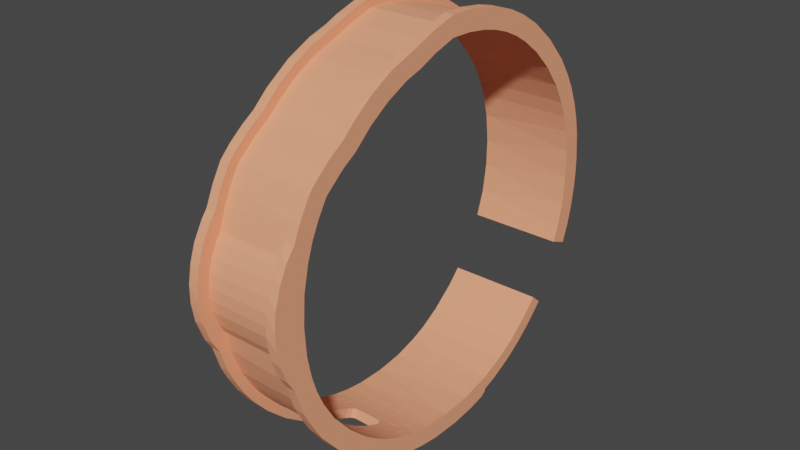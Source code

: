 # Source: testspherecourse.blend  (saved by Blender 2.80.75; exported with 4.5.12 LTS)
import bpy
from mathutils import Matrix  # noqa: F401  (used for matrix-valued properties, if any)

bpy.ops.wm.read_factory_settings(use_empty=True)
scene = bpy.context.scene
scene.name = 'Scene'

# ---- collections
col_collection = bpy.data.collections.new('Collection'); scene.collection.children.link(col_collection)

# ---- materials (node trees are filled in below, after node groups)
mat_golfborder__instance = bpy.data.materials.new('golfBorder (Instance)')
mat_golfborder__instance.use_transparent_shadow = False
mat_golfborder__instance.diffuse_color = (1.0, 0.3725, 0.2039, 1.0)
mat_golfborder__instance.roughness = 1.0
mat_golfborder__instance.specular_intensity = 0.33
mat_golfgreen__instance = bpy.data.materials.new('golfGreen (Instance)')
mat_golfgreen__instance.use_transparent_shadow = False
mat_golfgreen__instance.diffuse_color = (0.1922, 0.949, 0.6863, 1.0)
mat_golfgreen__instance.roughness = 1.0
mat_golfgreen__instance.specular_intensity = 0.33
mat_golfborder__instance___instance = bpy.data.materials.new('golfBorder (Instance) (Instance)')
mat_golfborder__instance___instance.use_transparent_shadow = False
mat_golfborder__instance___instance.diffuse_color = (1.0, 0.3725, 0.2039, 1.0)
mat_golfborder__instance___instance.roughness = 1.0
mat_golfborder__instance___instance.specular_intensity = 0.33
mat_golfgreen__instance___instance = bpy.data.materials.new('golfGreen (Instance) (Instance)')
mat_golfgreen__instance___instance.use_transparent_shadow = False
mat_golfgreen__instance___instance.diffuse_color = (0.1922, 0.949, 0.6863, 1.0)
mat_golfgreen__instance___instance.roughness = 1.0
mat_golfgreen__instance___instance.specular_intensity = 0.33
mat_black__instance = bpy.data.materials.new('black (Instance)')
mat_black__instance.use_transparent_shadow = False
mat_black__instance.diffuse_color = (0.2667, 0.2667, 0.2667, 1.0)
mat_black__instance.roughness = 1.0
mat_black__instance.specular_intensity = 0.33
mat_golfborder__instance___instance___instance = bpy.data.materials.new('golfBorder (Instance) (Instance) (Instance)')
mat_golfborder__instance___instance___instance.use_transparent_shadow = False
mat_golfborder__instance___instance___instance.diffuse_color = (1.0, 0.3725, 0.2039, 1.0)
mat_golfborder__instance___instance___instance.roughness = 1.0
mat_golfborder__instance___instance___instance.specular_intensity = 0.33
mat_golfgreen__instance___instance___instance = bpy.data.materials.new('golfGreen (Instance) (Instance) (Instance)')
mat_golfgreen__instance___instance___instance.use_transparent_shadow = False
mat_golfgreen__instance___instance___instance.diffuse_color = (0.1922, 0.949, 0.6863, 1.0)
mat_golfgreen__instance___instance___instance.roughness = 1.0
mat_golfgreen__instance___instance___instance.specular_intensity = 0.33
mat_black__instance___instance = bpy.data.materials.new('black (Instance) (Instance)')
mat_black__instance___instance.use_transparent_shadow = False
mat_black__instance___instance.diffuse_color = (0.2667, 0.2667, 0.2667, 1.0)
mat_black__instance___instance.roughness = 1.0
mat_black__instance___instance.specular_intensity = 0.33

# ---- node groups
ng_auto_smooth = bpy.data.node_groups.new('Auto Smooth', 'GeometryNodeTree')
_s = ng_auto_smooth.interface.new_socket(name='Geometry', in_out='OUTPUT', socket_type='NodeSocketGeometry')
_s = ng_auto_smooth.interface.new_socket(name='Geometry', in_out='INPUT', socket_type='NodeSocketGeometry')
_s = ng_auto_smooth.interface.new_socket(name='Angle', in_out='INPUT', socket_type='NodeSocketFloat')
_s.subtype = 'ANGLE'
_s.min_value = 0.0
_s.max_value = 3.142
ng_auto_smooth.is_modifier = True
_N = ng_auto_smooth.nodes; _L = ng_auto_smooth.links
n0 = _N.new('NodeGroupOutput'); n0.name = 'Group Output'; n0.location = (480, -100)
n1 = _N.new('NodeGroupInput'); n1.name = 'Group Input'; n1.location = (-420, -300)
n2 = _N.new('NodeGroupInput'); n2.name = 'Group Input.001'; n2.location = (-60, -100)
n3 = _N.new('GeometryNodeSetShadeSmooth'); n3.name = 'Set Shade Smooth'; n3.location = (120, -100)
n3.domain = 'EDGE'
n4 = _N.new('GeometryNodeSetShadeSmooth'); n4.name = 'Set Shade Smooth.001'; n4.location = (300, -100)
n5 = _N.new('GeometryNodeInputMeshEdgeAngle'); n5.name = 'Edge Angle'; n5.location = (-420, -220)
n6 = _N.new('GeometryNodeInputEdgeSmooth'); n6.name = 'Is Edge Smooth'; n6.location = (-60, -160)
n7 = _N.new('GeometryNodeInputShadeSmooth'); n7.name = 'Is Face Smooth'; n7.location = (-240, -340)
n8 = _N.new('FunctionNodeBooleanMath'); n8.name = 'Boolean Math'; n8.location = (-60, -220)
n9 = _N.new('FunctionNodeCompare'); n9.name = 'Compare'; n9.location = (-240, -180)
n9.operation = 'LESS_EQUAL'
_L.new(n5.outputs[0], n9.inputs[0])
_L.new(n4.outputs[0], n0.inputs[0])
_L.new(n1.outputs[1], n9.inputs[1])
_L.new(n9.outputs[0], n8.inputs[0])
_L.new(n7.outputs[0], n8.inputs[1])
_L.new(n2.outputs[0], n3.inputs[0])
_L.new(n6.outputs[0], n3.inputs[1])
_L.new(n3.outputs[0], n4.inputs[0])
_L.new(n8.outputs[0], n3.inputs[2])
n0.is_active_output = True

# ---- material node trees
mat_golfborder__instance.use_nodes = True; mat_golfborder__instance.node_tree.nodes.clear()
_N = mat_golfborder__instance.node_tree.nodes; _L = mat_golfborder__instance.node_tree.links
n0 = _N.new('ShaderNodeOutputMaterial'); n0.name = 'Material Output'; n0.location = (300, 300)
n1 = _N.new('ShaderNodeBsdfPrincipled'); n1.name = 'Principled BSDF'; n1.location = (10, 300)
n1.distribution = 'GGX'
n1.subsurface_method = 'BURLEY'
n1.inputs[0].default_value = (1.0, 0.3725, 0.2039, 1.0)
n1.inputs[2].default_value = 1.0
n1.inputs[3].default_value = 1.45
n1.inputs[13].default_value = 0.33
n1.inputs[27].default_value = (0.0, 0.0, 0.0, 1.0)
n1.inputs[28].default_value = 1.0
_L.new(n1.outputs[0], n0.inputs[0])
n0.is_active_output = True
mat_golfgreen__instance.use_nodes = True; mat_golfgreen__instance.node_tree.nodes.clear()
_N = mat_golfgreen__instance.node_tree.nodes; _L = mat_golfgreen__instance.node_tree.links
n0 = _N.new('ShaderNodeOutputMaterial'); n0.name = 'Material Output'; n0.location = (300, 300)
n1 = _N.new('ShaderNodeBsdfPrincipled'); n1.name = 'Principled BSDF'; n1.location = (10, 300)
n1.distribution = 'GGX'
n1.subsurface_method = 'BURLEY'
n1.inputs[0].default_value = (0.1922, 0.949, 0.6863, 1.0)
n1.inputs[2].default_value = 1.0
n1.inputs[3].default_value = 1.45
n1.inputs[13].default_value = 0.33
n1.inputs[27].default_value = (0.0, 0.0, 0.0, 1.0)
n1.inputs[28].default_value = 1.0
_L.new(n1.outputs[0], n0.inputs[0])
n0.is_active_output = True
mat_golfborder__instance___instance.use_nodes = True; mat_golfborder__instance___instance.node_tree.nodes.clear()
_N = mat_golfborder__instance___instance.node_tree.nodes; _L = mat_golfborder__instance___instance.node_tree.links
n0 = _N.new('ShaderNodeOutputMaterial'); n0.name = 'Material Output'; n0.location = (300, 300)
n1 = _N.new('ShaderNodeBsdfPrincipled'); n1.name = 'Principled BSDF'; n1.location = (10, 300)
n1.distribution = 'GGX'
n1.subsurface_method = 'BURLEY'
n1.inputs[0].default_value = (1.0, 0.3725, 0.2039, 1.0)
n1.inputs[2].default_value = 1.0
n1.inputs[3].default_value = 1.45
n1.inputs[13].default_value = 0.33
n1.inputs[27].default_value = (0.0, 0.0, 0.0, 1.0)
n1.inputs[28].default_value = 1.0
_L.new(n1.outputs[0], n0.inputs[0])
n0.is_active_output = True
mat_golfgreen__instance___instance.use_nodes = True; mat_golfgreen__instance___instance.node_tree.nodes.clear()
_N = mat_golfgreen__instance___instance.node_tree.nodes; _L = mat_golfgreen__instance___instance.node_tree.links
n0 = _N.new('ShaderNodeOutputMaterial'); n0.name = 'Material Output'; n0.location = (300, 300)
n1 = _N.new('ShaderNodeBsdfPrincipled'); n1.name = 'Principled BSDF'; n1.location = (10, 300)
n1.distribution = 'GGX'
n1.subsurface_method = 'BURLEY'
n1.inputs[0].default_value = (0.1922, 0.949, 0.6863, 1.0)
n1.inputs[2].default_value = 1.0
n1.inputs[3].default_value = 1.45
n1.inputs[13].default_value = 0.33
n1.inputs[27].default_value = (0.0, 0.0, 0.0, 1.0)
n1.inputs[28].default_value = 1.0
_L.new(n1.outputs[0], n0.inputs[0])
n0.is_active_output = True
mat_black__instance.use_nodes = True; mat_black__instance.node_tree.nodes.clear()
_N = mat_black__instance.node_tree.nodes; _L = mat_black__instance.node_tree.links
n0 = _N.new('ShaderNodeOutputMaterial'); n0.name = 'Material Output'; n0.location = (300, 300)
n1 = _N.new('ShaderNodeBsdfPrincipled'); n1.name = 'Principled BSDF'; n1.location = (10, 300)
n1.distribution = 'GGX'
n1.subsurface_method = 'BURLEY'
n1.inputs[0].default_value = (0.2667, 0.2667, 0.2667, 1.0)
n1.inputs[2].default_value = 1.0
n1.inputs[3].default_value = 1.45
n1.inputs[13].default_value = 0.33
n1.inputs[27].default_value = (0.0, 0.0, 0.0, 1.0)
n1.inputs[28].default_value = 1.0
_L.new(n1.outputs[0], n0.inputs[0])
n0.is_active_output = True
mat_golfborder__instance___instance___instance.use_nodes = True; mat_golfborder__instance___instance___instance.node_tree.nodes.clear()
_N = mat_golfborder__instance___instance___instance.node_tree.nodes; _L = mat_golfborder__instance___instance___instance.node_tree.links
n0 = _N.new('ShaderNodeOutputMaterial'); n0.name = 'Material Output'; n0.location = (300, 300)
n1 = _N.new('ShaderNodeBsdfPrincipled'); n1.name = 'Principled BSDF'; n1.location = (10, 300)
n1.distribution = 'GGX'
n1.subsurface_method = 'BURLEY'
n1.inputs[0].default_value = (1.0, 0.3725, 0.2039, 1.0)
n1.inputs[2].default_value = 1.0
n1.inputs[3].default_value = 1.45
n1.inputs[13].default_value = 0.33
n1.inputs[27].default_value = (0.0, 0.0, 0.0, 1.0)
n1.inputs[28].default_value = 1.0
_L.new(n1.outputs[0], n0.inputs[0])
n0.is_active_output = True
mat_golfgreen__instance___instance___instance.use_nodes = True; mat_golfgreen__instance___instance___instance.node_tree.nodes.clear()
_N = mat_golfgreen__instance___instance___instance.node_tree.nodes; _L = mat_golfgreen__instance___instance___instance.node_tree.links
n0 = _N.new('ShaderNodeOutputMaterial'); n0.name = 'Material Output'; n0.location = (300, 300)
n1 = _N.new('ShaderNodeBsdfPrincipled'); n1.name = 'Principled BSDF'; n1.location = (10, 300)
n1.distribution = 'GGX'
n1.subsurface_method = 'BURLEY'
n1.inputs[0].default_value = (0.1922, 0.949, 0.6863, 1.0)
n1.inputs[2].default_value = 1.0
n1.inputs[3].default_value = 1.45
n1.inputs[13].default_value = 0.33
n1.inputs[27].default_value = (0.0, 0.0, 0.0, 1.0)
n1.inputs[28].default_value = 1.0
_L.new(n1.outputs[0], n0.inputs[0])
n0.is_active_output = True
mat_black__instance___instance.use_nodes = True; mat_black__instance___instance.node_tree.nodes.clear()
_N = mat_black__instance___instance.node_tree.nodes; _L = mat_black__instance___instance.node_tree.links
n0 = _N.new('ShaderNodeOutputMaterial'); n0.name = 'Material Output'; n0.location = (300, 300)
n1 = _N.new('ShaderNodeBsdfPrincipled'); n1.name = 'Principled BSDF'; n1.location = (10, 300)
n1.distribution = 'GGX'
n1.subsurface_method = 'BURLEY'
n1.inputs[0].default_value = (0.2667, 0.2667, 0.2667, 1.0)
n1.inputs[2].default_value = 1.0
n1.inputs[3].default_value = 1.45
n1.inputs[13].default_value = 0.33
n1.inputs[27].default_value = (0.0, 0.0, 0.0, 1.0)
n1.inputs[28].default_value = 1.0
_L.new(n1.outputs[0], n0.inputs[0])
n0.is_active_output = True

# ---- world
world_world = bpy.data.worlds.new('World'); scene.world = world_world
world_world.use_nodes = True; world_world.node_tree.nodes.clear()
_N = world_world.node_tree.nodes; _L = world_world.node_tree.links
n0 = _N.new('ShaderNodeOutputWorld'); n0.name = 'World Output'; n0.location = (300, 300)
n1 = _N.new('ShaderNodeBackground'); n1.name = 'Background'; n1.location = (10, 300)
n1.inputs[0].default_value = (0.05088, 0.05088, 0.05088, 1.0)
_L.new(n1.outputs[0], n0.inputs[0])
n0.is_active_output = True
world_world.color = (0.05088, 0.05088, 0.05088)
world_world.use_sun_shadow = False
world_world.sun_shadow_jitter_overblur = 0.0

# ---- meshes
me_testcourse5 = bpy.data.meshes.new('testcourse5')
me_testcourse5.from_pydata([(-0.3627, -2.64, 0.5189), (-0.3629, -2.562, 0.6667), (-0.3628, -2.53, 0.3825), (-0.2628, -2.616, 0.4865), (-0.2629, -2.661, 0.634), (-0.2629, -2.507, 0.4312), (-0.3625, -2.313, 0.163), (-0.3629, -2.213, 0.2753), (-0.3629, -2.365, 0.4217), (0.6371, -2.213, 0.2753), (-0.3629, -2.407, 0.2514), (-0.2629, -2.441, 0.2857), (0.5371, -2.441, 0.2858), (-0.2629, -2.405, 0.3208), (0.5371, -2.569, 0.5055), (0.6371, -2.365, 0.4225), (-0.3627, -2.882, 0.9447), (-0.3628, -2.801, 0.7733), (-0.2629, -2.773, 0.8263), (-0.3629, -3.03, 1.248), (-0.3629, -2.942, 1.1), (-0.3629, -2.987, 1.13), (-0.2629, -2.999, 1.148), (-0.3629, -2.76, 1.047), (-0.2629, -2.937, 1.102), (-0.2629, -2.953, 1.101), (-0.2629, -2.872, 0.9202), (0.5371, -2.84, 0.9729), (-0.2629, -2.857, 1.017), (-0.3629, -3.072, 1.564), (-0.3629, -2.837, 1.307), (-0.2629, -2.971, 1.549), (0.5371, -2.922, 1.228), (-0.2629, -2.937, 1.298), (-0.2629, -3.058, 1.413), (-0.2629, -3.078, 1.699), (-0.3629, -3.074, 1.906), (-0.3629, -2.874, 1.597), (-0.2629, -2.978, 1.802), (-0.3626, -2.733, 0.6537), (-0.2629, -2.763, 0.7025), (-0.3629, -2.687, 0.8782), (0.6371, -2.788, 1.123), (-0.3629, -1.684, -0.06287), (-0.3629, -1.761, -0.2479), (-0.3628, -1.573, -0.314), (-0.3095, -1.62, -0.2986), (0.6371, -1.684, -0.06287), (0.5819, -1.622, -0.2984), (0.6371, -1.761, -0.2482), (-0.3628, -1.042, -0.3992), (-0.3257, -1.502, -0.334), (-0.3319, -1.374, -0.3613), (-0.2633, -1.224, -0.3848), (-0.3628, -1.324, -0.372), (-0.3629, -1.423, -0.1487), (-0.2629, -1.534, -0.3247), (-0.2629, -1.385, -0.3598), (-0.2629, -1.507, -0.2288), (-0.2472, -1.424, -0.2494), (-0.2626, -1.315, -0.2711), (-0.1861, -1.307, -0.2727), (-0.1766, -1.18, -0.2894), (-0.3276, -1.184, -0.3897), (-0.3627, -0.9093, -0.4009), (-0.2629, -1.075, -0.3977), (-0.263, -0.9553, -0.401), (-0.3629, -1.122, -0.1951), (-0.2628, -1.003, -0.3012), (-0.2627, -1.138, -0.2937), (0.5371, -1.507, -0.2285), (-0.1255, -1.065, -0.2982), (0.6371, -1.274, -0.1783), (0.1055, -0.9391, -0.3016), (-0.3629, -2.845, 2.118), (-0.3628, -2.872, 1.91), (-0.2629, -3.071, 1.933), (-0.2628, -2.962, 2.004), (-0.2252, -2.847, 2.104), (-0.3629, -3.041, 2.155), (-0.2629, -3.041, 2.153), (-0.3629, -2.999, 2.338), (-0.3629, -2.806, 2.287), (-0.262, -2.936, 2.169), (-0.1971, -2.943, 2.135), (-0.211, -2.91, 2.282), (-0.2416, -2.82, 2.233), (-0.1578, -2.913, 2.269), (-0.1908, -2.82, 2.232), (-0.1649, -2.794, 2.328), (-0.2622, -2.897, 2.335), (-0.2629, -2.999, 2.338), (-0.2514, -2.765, 2.412), (-0.1537, -2.87, 2.416), (-0.2011, -2.85, 2.473), (-0.2211, -2.783, 2.362), (-0.1678, -2.762, 2.422), (0.4657, -2.827, 2.202), (0.537, -2.954, 2.071), (-0.1149, -2.885, 2.372), (-0.1273, -2.796, 2.32), (-0.1464, -2.782, 2.366), (-0.03804, -2.865, 2.431), (-0.009489, -2.876, 2.401), (-0.03738, -2.771, 2.397), (-0.008233, -2.781, 2.369), (0.2785, -2.781, 2.368), (0.2846, -2.875, 2.402), (-0.3629, -2.936, 2.528), (-0.2629, -2.936, 2.528), (-0.3629, -2.853, 2.711), (-0.2624, -2.866, 2.423), (-0.2623, -2.83, 2.521), (-0.1684, -2.824, 2.536), (-0.2629, -2.853, 2.71), (-0.2622, -2.789, 2.611), (-0.2627, -2.753, 2.685), (-0.2258, -2.798, 2.595), (-0.1887, -2.757, 2.678), (-0.3629, -2.72, 2.932), (-0.1436, -2.793, 2.604), (-0.09517, -2.815, 2.557), (-0.05468, -2.839, 2.499), (-0.05628, -2.802, 2.582), (-0.1602, -2.756, 2.674), (-0.1202, -2.76, 2.671), (-0.07338, -2.765, 2.662), (-0.05559, -2.778, 2.634), (-0.3629, -2.75, 2.454), (-0.3629, -2.674, 2.621), (-0.3629, -2.587, 2.769), (-0.2411, -2.699, 2.571), (-0.2102, -2.732, 2.498), (-0.1844, -2.737, 2.484), (-0.2487, -2.605, 2.741), (-0.2206, -2.645, 2.673), (-0.1912, -2.677, 2.616), (-0.1686, -2.668, 2.629), (-0.3629, -2.455, 2.95), (-0.2275, -2.667, 2.827), (-0.2625, -2.655, 2.848), (-0.2629, -2.754, 2.879), (-0.2017, -2.681, 2.808), (-0.2626, -2.546, 2.995), (-0.1614, -2.626, 2.89), (-0.2324, -2.531, 2.85), (-0.18, -2.6, 2.749), (-0.1648, -2.532, 2.849), (-0.2127, -2.461, 2.94), (-0.2022, -2.585, 2.945), (-0.2155, -2.357, 3.059), (-0.1307, -2.737, 2.485), (-0.09785, -2.755, 2.44), (-0.1594, -2.689, 2.591), (-0.08702, -2.693, 2.583), (-0.1111, -2.692, 2.583), (-0.05416, -2.749, 2.457), (-0.05575, -2.718, 2.527), (-0.1299, -2.67, 2.627), (-0.09192, -2.715, 2.751), (-0.144, -2.618, 2.719), (-0.1059, -2.617, 2.721), (-0.05563, -2.667, 2.634), (-0.0557, -2.598, 2.751), (-0.148, -2.7, 2.777), (-0.1064, -2.655, 2.846), (-0.05598, -2.727, 2.731), (-0.05565, -2.681, 2.809), (-0.1155, -2.589, 2.939), (-0.09319, -2.559, 2.979), (-0.1494, -2.592, 2.758), (-0.1262, -2.558, 2.812), (-0.08603, -2.555, 2.816), (-0.05559, -2.516, 2.871), (-0.1511, -2.452, 2.952), (-0.1325, -2.395, 3.018), (-0.08587, -2.474, 2.924), (-0.05568, -2.384, 3.03), (-0.2629, -2.596, 3.093), (-0.3629, -2.497, 3.205), (-0.2628, -2.397, 3.163), (-0.1922, -2.464, 3.09), (-0.2629, -2.384, 3.315), (-0.3629, -2.24, 3.175), (-0.3629, -2.245, 3.435), (-0.1964, -2.379, 3.18), (-0.2627, -2.207, 3.336), (-0.1428, -2.297, 3.258), (-0.2237, -2.204, 3.338), (-0.2346, -2.241, 3.174), (-0.2381, -2.12, 3.278), (-0.2106, -2.284, 3.269), (-0.1821, -2.194, 3.346), (-0.1702, -2.207, 3.204), (-0.2629, -2.199, 3.469), (-0.1625, -2.531, 3.013), (-0.1479, -2.452, 3.103), (-0.05558, -2.544, 2.999), (-0.1489, -2.321, 3.096), (-0.05559, -2.395, 3.164), (-0.05562, -2.298, 3.119), (-0.05572, -2.277, 3.276), (-0.05592, -2.247, 3.167), (-0.1132, -2.243, 3.305), (-0.1112, -2.172, 3.235), (-0.05297, -2.19, 3.219), (-0.04404, -2.235, 3.313), (-0.03077, -2.153, 3.251), (-0.02738, -2.214, 3.33), (-0.008504, -2.204, 3.338), (-0.1327, -2.169, 3.366), (-0.3629, -2.079, 3.309), (-0.2031, -2.06, 3.323), (-0.3629, -2.05, 3.572), (-0.2629, -2.05, 3.572), (-0.2533, -1.959, 3.392), (-0.3629, -1.789, 3.489), (-0.3629, -1.872, 3.655), (-0.2627, -2.096, 3.422), (-0.2194, -2.085, 3.428), (-0.3629, -1.944, 3.403), (-0.2418, -1.965, 3.506), (-0.2627, -1.975, 3.5), (-0.1744, -2.097, 3.42), (-0.2057, -1.941, 3.404), (-0.2164, -2.005, 3.482), (-0.2376, -2.005, 3.362), (-0.2629, -1.798, 3.598), (-0.3628, -1.8, 3.511), (-0.3613, -1.799, 3.505), (-0.3626, -1.796, 3.501), (-0.2506, -1.806, 3.481), (-0.3629, -1.623, 3.561), (-0.1436, -2.075, 3.312), (-0.1645, -2.126, 3.273), (-0.006342, -2.14, 3.262), (0.6368, -1.797, 3.503), (0.6354, -1.799, 3.505), (0.6367, -1.801, 3.513), (-0.3622, -1.875, 3.657), (-0.3629, -1.878, 3.668), (-0.3545, -1.878, 3.668), (-0.3449, -1.878, 3.668), (-0.3354, -1.878, 3.668), (-0.3258, -1.878, 3.668), (-0.3163, -1.878, 3.668), (-0.3067, -1.878, 3.668), (-0.2643, -1.875, 3.658), (-0.2972, -1.878, 3.668), (-0.2876, -1.878, 3.668), (-0.2781, -1.878, 3.668), (-0.2686, -1.878, 3.668), (-0.2629, -1.872, 3.655), (-0.2629, -1.878, 3.668), (-0.363, -1.735, 3.735), (-0.2629, -1.706, 3.747), (-0.2629, -1.513, 3.703), (0.5371, -1.576, 3.684), (-0.3629, -1.451, 3.614), (-0.2629, -1.478, 3.814), (-0.3629, -1.366, 3.883), (-0.3629, -1.225, 3.66), (-0.3629, -1.477, 3.815), (-0.3629, -1.141, 3.966), (-0.2629, -1.21, 3.801), (-0.2629, -1.344, 3.894), (0.5371, -1.301, 3.75), (-0.2629, -1.057, 3.854), (-0.3629, -0.9062, 3.676), (-0.2629, -0.9288, 3.873), (0.5371, -0.9285, 3.873), (-0.3629, -0.9515, 3.996), (-0.2629, -0.8959, 3.999), (-0.2629, -1.118, 3.972), (-0.2628, -1.303, 3.748), (0.5371, -1.043, 3.857), (0.5371, -1.196, 3.808), (-0.3629, -0.6455, -0.3862), (-0.2629, -0.8049, -0.3981), (-0.2642, -0.6851, -0.3887), (-0.2902, -0.5584, -0.3714), (-0.3629, -0.8386, -0.2002), (-0.1976, -0.8106, -0.2984), (-0.1834, -0.9495, -0.3018), (-0.2627, -0.7589, -0.2948), (-0.2627, -0.6118, -0.2792), (-0.1836, -0.5951, -0.2769), (-0.3629, -0.3977, -0.3392), (-0.2629, -0.4884, -0.3589), (-0.3629, -0.532, -0.1657), (-0.3629, -0.2746, -0.09349), (-0.2625, -0.4503, -0.2499), (-0.1989, -0.4737, -0.2541), (-0.2629, -0.3442, -0.2206), (-0.3628, -0.2118, -0.2836), (-0.264, -0.3389, -0.3232), (-0.2108, -0.3659, -0.2269), (-0.1829, -0.2972, -0.2072), (-0.09914, -0.9155, -0.3016), (-0.09427, -0.734, -0.293), (-0.03226, -0.8229, -0.2988), (-0.1348, -0.6542, -0.2845), (0.06638, -0.8177, -0.2989), (0.05694, -0.764, -0.2951), (0.0882, -0.8628, -0.3001), (0.1266, -0.8909, -0.3008), (0.1086, -0.8837, -0.2506), (0.1371, -0.8915, -0.2508), (0.06642, -0.8272, -0.2491), (0.2002, -0.8413, -0.2496), (0.05745, -0.7332, -0.2428), (0.06302, -0.6897, -0.2885), (0.08967, -0.6232, -0.2801), (0.07342, -0.6592, -0.2345), (0.1054, -0.6126, -0.2283), (-0.09461, -0.5084, -0.2613), (-0.1135, -0.4365, -0.2461), (-0.1539, -0.3872, -0.2329), (-0.01446, -0.6766, -0.287), (-0.06428, -0.5905, -0.2761), (-0.01683, -0.4448, -0.2478), (-0.1237, -0.2923, -0.2055), (-0.06752, -0.3233, -0.2149), (0.01281, -0.5911, -0.2757), (0.1286, -0.594, -0.2767), (-0.3629, -0.1049, -0.02266), (-0.3629, -0.01854, -0.203), (-0.2632, -0.1705, -0.2681), (-0.2257, -0.2466, -0.19), (-0.2625, -0.1396, -0.1483), (0.6371, -0.2748, -0.09357), (-0.2631, 0.005337, -0.1913), (-0.2628, 0.03927, -0.06219), (-0.2123, -0.0452, -0.1047), (-0.1798, -0.1316, -0.145), (-0.2208, 0.05274, -0.05267), (-0.3629, 0.05048, 0.0618), (-0.3629, 0.1545, -0.109), (-0.3629, 0.3665, 0.03758), (-0.2629, 0.1624, -0.104), (-0.2629, 0.3661, 0.03863), (-0.1527, -0.2175, -0.179), (-0.1204, -0.1657, -0.1592), (-0.1416, -0.04113, -0.1035), (-0.01422, -0.2802, -0.2018), (0.4222, -0.09222, -0.1271), (-0.3629, 0.2404, 0.193), (-0.2627, 0.2009, 0.04089), (-0.2629, 0.601, 0.2514), (-0.3629, 0.619, 0.2701), (-0.2629, 0.3739, 0.1762), (-0.3629, 0.4654, 0.3995), (-0.2629, 0.5474, 0.3399), (0.5371, 0.4331, 0.2276), (-0.3629, 0.8216, 0.5139), (-0.2629, 0.7418, 0.5743), (-0.2629, 0.822, 0.5123), (0.6371, 0.5524, 0.4944), (0.5371, 0.6462, 0.4504), (-0.3629, 0.651, 0.6185), (-0.3629, 0.7876, 0.8373), (-0.3629, 0.8647, 1.0), (-0.2629, 0.8759, 0.7904), (0.6371, 0.7876, 0.8372), (0.6371, 0.8647, 1.0), (-0.3629, 0.9639, 0.7429), (-0.2629, 0.9638, 0.7427), (-0.2629, 0.9574, 0.9629), (-0.3629, 0.9447, 1.246), (-0.3629, 1.05, 0.9244), (-0.3629, 1.115, 1.115), (-0.2629, 1.139, 1.198), (-0.2629, 1.05, 0.9246), (-0.2629, 1.039, 1.207), (0.6371, 0.9236, 1.171), (-0.3629, 1.159, 1.298), (-0.3629, 1.195, 1.558), (-0.2629, 1.193, 1.529), (-0.2629, 1.093, 1.539), (-0.3629, 0.9992, 1.781), (0.6371, 0.9938, 1.559), (-0.2629, 1.099, 1.788), (-0.3629, 1.198, 1.801), (-0.3629, 0.9948, 1.561), (0.5371, 1.099, 1.785), (-0.3629, -0.382, 3.602), (-0.3629, -0.6071, 3.653), (-0.2629, -0.8051, 3.872), (-0.2629, -0.6749, 3.851), (-0.3629, -0.7714, 3.994), (-0.3629, -0.583, 3.958), (-0.2629, -0.7092, 3.985), (-0.3629, -0.414, 3.9), (-0.2629, -0.388, 3.888), (-0.2629, -0.5489, 3.812), (-0.2629, -0.4259, 3.749), (-0.2629, -0.3551, 3.699), (-0.2629, -0.5745, 3.955), (0.5371, -0.5325, 3.805), (-0.3629, -0.21, 3.544), (-0.3629, -0.04646, 3.468), (-0.2629, 0.003974, 3.555), (-0.2629, 0.03205, 3.653), (-0.3621, 0.1103, 3.39), (-0.3628, 0.1127, 3.397), (-0.3619, 0.1118, 3.391), (-0.2629, 0.2758, 3.484), (-0.3341, 0.202, 3.532), (-0.3629, 0.2024, 3.554), (-0.3303, 0.2067, 3.535), (-0.3344, 0.2116, 3.547), (-0.3258, 0.2116, 3.547), (-0.3629, 0.3151, 3.442), (-0.3629, 0.1117, 3.372), (-0.1539, 0.1125, 3.396), (0.06432, 0.1104, 3.393), (-0.2629, 0.1701, 3.454), (0.5371, -0.08079, 3.598), (-0.3086, 0.2057, 3.535), (-0.2629, 0.207, 3.551), (-0.3163, 0.2116, 3.547), (-0.3071, 0.2116, 3.547), (0.6371, 0.2755, 3.179), (0.6371, 0.1139, 3.371), (0.06552, 0.1105, 3.391), (-0.2629, -0.1626, 3.74), (-0.3629, -0.2377, 3.8), (-0.3629, -0.1619, 3.741), (-0.3629, 0.02546, 3.656), (-0.2629, -0.1615, 3.632), (-0.2629, -0.2375, 3.8), (-0.3629, 0.8439, 2.217), (-0.3629, 0.9729, 2.474), (-0.3629, 0.5007, 2.886), (-0.3629, 0.6694, 2.997), (-0.2629, 0.5584, 2.972), (-0.3629, 0.6736, 2.641), (-0.3629, 0.7883, 2.397), (-0.3629, 0.8501, 2.734), (-0.2629, 0.8404, 2.532), (-0.2629, 0.7198, 2.757), (0.6371, 0.537, 2.841), (-0.2629, 0.7034, 2.953), (-0.2629, 0.8346, 2.758), (0.6371, 0.3743, 3.025), (0.5371, 0.7175, 2.758), (-0.3629, 0.9298, 2.014), (-0.3629, 1.093, 2.135), (-0.2629, 1.012, 2.071), (-0.2628, 1.124, 2.048), (-0.2629, 1.2, 1.784), (-0.3629, 1.037, 2.266), (-0.2629, 0.9322, 2.274), (0.5371, 0.9399, 2.244), (-0.2628, 1.033, 2.287), (0.5371, 0.9031, 2.37), (-0.2629, 0.9314, 2.574), (-0.3629, 0.3754, 3.023), (-0.3629, 0.2757, 3.18), (-0.3629, 0.52, 3.161), (-0.3629, 0.4324, 3.294), (-0.2629, 0.3466, 3.247), (-0.2629, 0.4109, 3.325), (-0.2629, 0.4491, 3.09), (-0.2629, 0.5173, 3.165), (0.5371, 0.4494, 3.09), (0.5371, -2.405, 0.3208), (0.5373, -2.669, 0.5587), (0.5372, -2.579, 0.4411), (0.5372, -2.499, 0.348), (0.6371, -2.513, 0.363), (0.6369, -2.642, 0.5206), (0.6371, -2.313, 0.1634), (0.6369, -2.403, 0.2474), (0.5371, -2.74, 0.7628), (0.5372, -2.815, 0.8014), (0.6371, -2.768, 0.7114), (0.6371, -2.879, 0.9379), (0.5371, -3.011, 1.181), (0.5371, -2.952, 1.101), (0.5371, -2.984, 1.128), (0.6371, -3.004, 1.162), (0.5372, -2.872, 0.9218), (0.5372, -2.939, 1.102), (0.6371, -2.938, 1.1), (0.6371, -2.969, 1.112), (0.6371, -2.861, 1.445), (0.5371, -2.965, 1.487), (0.5371, -2.979, 1.741), (0.6371, -3.045, 1.338), (0.5371, -3.056, 1.402), (0.6371, -3.076, 1.606), (0.5371, -3.077, 1.662), (0.5371, -3.073, 1.919), (0.6371, -2.878, 1.766), (0.6371, -2.686, 0.8781), (0.5374, -2.75, 0.6827), (0.6371, -2.563, 0.6649), (0.5373, -1.534, -0.3243), (0.5978, -1.485, -0.3376), (0.6371, -1.515, -0.1222), (0.3005, -0.8905, -0.301), (0.3515, -1.031, -0.3002), (0.427, -1.051, -0.2992), (0.4147, -0.8889, -0.301), (0.5377, -1.375, -0.3614), (0.598, -1.306, -0.3737), (0.5372, -1.201, -0.3879), (0.6371, -1.386, -0.3589), (0.6369, -1.164, -0.3914), (0.537, -1.315, -0.2717), (0.5021, -1.366, -0.2615), (0.4574, -1.196, -0.2877), (0.6371, -1.567, -0.3152), (0.5372, -1.009, -0.402), (0.6371, -1.019, -0.4003), (0.6371, -0.9779, -0.2017), (0.5369, -0.9472, -0.3019), (0.537, -1.142, -0.2935), (0.5234, -2.865, 1.979), (0.4989, -2.849, 2.092), (0.5015, -2.945, 2.12), (0.3853, -2.788, 2.345), (0.3025, -2.775, 2.384), (0.3616, -2.751, 2.449), (0.3968, -2.889, 2.358), (0.4224, -2.877, 2.395), (0.468, -2.809, 2.274), (0.4302, -2.79, 2.341), (0.4027, -2.763, 2.418), (0.6371, -3.072, 1.922), (0.6371, -3.041, 2.155), (0.6371, -2.855, 2.062), (0.4553, -2.926, 2.22), (0.5371, -3.041, 2.155), (0.5371, -2.998, 2.341), (0.6371, -2.999, 2.338), (0.4665, -2.905, 2.302), (0.5004, -2.924, 2.229), (0.5172, -2.82, 2.233), (0.4903, -2.788, 2.347), (0.5367, -2.909, 2.286), (0.5369, -2.88, 2.38), (0.5226, -2.764, 2.415), (0.6371, -2.806, 2.287), (0.6371, -2.75, 2.454), (0.3078, -2.867, 2.425), (0.3799, -2.86, 2.444), (0.3292, -2.842, 2.495), (0.3278, -2.754, 2.444), (0.3771, -2.828, 2.525), (0.3304, -2.802, 2.587), (0.4173, -2.831, 2.519), (0.4603, -2.835, 2.509), (0.3792, -2.782, 2.629), (0.395, -2.77, 2.651), (0.4425, -2.786, 2.62), (0.5371, -2.936, 2.528), (0.6371, -2.936, 2.528), (0.486, -2.881, 2.384), (0.4869, -2.826, 2.533), (0.537, -2.846, 2.482), (0.5115, -2.802, 2.585), (0.4738, -2.76, 2.672), (0.537, -2.773, 2.647), (0.6371, -2.853, 2.71), (0.5372, -2.852, 2.711), (0.5371, -2.702, 2.958), (0.6371, -2.754, 2.879), (0.33, -2.712, 2.541), (0.3856, -2.696, 2.577), (0.395, -2.745, 2.465), (0.4114, -2.735, 2.491), (0.4442, -2.698, 2.574), (0.3299, -2.669, 2.63), (0.3476, -2.675, 2.618), (0.3302, -2.765, 2.661), (0.33, -2.696, 2.784), (0.3803, -2.622, 2.713), (0.3301, -2.591, 2.763), (0.4042, -2.672, 2.624), (0.4444, -2.616, 2.723), (0.3916, -2.594, 2.758), (0.3843, -2.726, 2.733), (0.3798, -2.698, 2.78), (0.3685, -2.643, 2.865), (0.3299, -2.614, 2.907), (0.4124, -2.706, 2.767), (0.4297, -2.637, 2.873), (0.3299, -2.5, 2.892), (0.4276, -2.558, 2.812), (0.3713, -2.528, 2.854), (0.4322, -2.455, 2.949), (0.3625, -2.6, 2.925), (0.4289, -2.538, 3.005), (0.3625, -2.449, 2.956), (0.4349, -2.727, 2.509), (0.4793, -2.742, 2.473), (0.5203, -2.698, 2.572), (0.5155, -2.708, 2.764), (0.48, -2.669, 2.63), (0.5172, -2.618, 2.72), (0.5371, -2.689, 2.797), (0.6371, -2.674, 2.622), (0.6371, -2.587, 2.769), (0.4435, -2.711, 2.757), (0.4596, -2.677, 2.813), (0.5057, -2.634, 2.878), (0.5025, -2.539, 2.839), (0.4917, -2.466, 2.934), (0.5371, -2.572, 2.961), (0.4852, -2.554, 2.985), (0.6371, -2.45, 2.956), (0.3299, -2.52, 3.027), (0.4073, -2.46, 3.095), (0.28, -2.203, 3.339), (0.3965, -2.311, 3.107), (0.3299, -2.412, 3.147), (0.3299, -2.337, 3.082), (0.3919, -2.388, 3.172), (0.4098, -2.391, 3.022), (0.4788, -2.285, 3.132), (0.3813, -2.306, 3.25), (0.4807, -2.246, 3.304), (0.3279, -2.258, 3.293), (0.3293, -2.2, 3.21), (0.4212, -2.131, 3.268), (0.3024, -2.214, 3.33), (0.438, -2.207, 3.337), (0.3783, -2.227, 3.186), (0.4756, -2.198, 3.212), (0.4084, -2.147, 3.384), (0.4829, -2.451, 3.105), (0.5371, -2.497, 3.204), (0.5371, -2.445, 3.112), (0.6371, -2.593, 3.097), (0.5059, -2.351, 3.065), (0.537, -2.299, 3.256), (0.4603, -2.379, 3.18), (0.5371, -2.268, 3.417), (0.6371, -2.384, 3.315), (0.5371, -2.155, 3.376), (0.6371, -2.241, 3.174), (0.4877, -2.105, 3.415), (0.6371, -2.128, 3.523), (0.2815, -2.14, 3.261), (0.3119, -2.16, 3.244), (0.453, -2.013, 3.356), (0.4733, -2.01, 3.479), (0.5371, -1.812, 3.591), (0.6371, -1.623, 3.561), (0.5102, -2.112, 3.283), (0.4804, -2.065, 3.32), (0.6371, -2.004, 3.365), (0.5092, -1.979, 3.379), (0.5368, -2.018, 3.474), (0.5371, -2.05, 3.572), (0.5242, -1.813, 3.478), (0.5363, -1.934, 3.523), (0.5371, -1.872, 3.655), (0.6371, -1.789, 3.489), (0.5386, -1.875, 3.657), (0.5371, -1.878, 3.668), (0.5428, -1.878, 3.668), (0.5524, -1.878, 3.668), (0.5371, -1.731, 3.737), (0.5619, -1.878, 3.668), (0.5715, -1.878, 3.668), (0.6371, -1.872, 3.655), (0.581, -1.878, 3.668), (0.5906, -1.878, 3.668), (0.6361, -1.875, 3.658), (0.6001, -1.878, 3.668), (0.6097, -1.878, 3.668), (0.6192, -1.878, 3.668), (0.6287, -1.878, 3.668), (0.6371, -1.766, 3.721), (0.6371, -1.878, 3.668), (0.5371, -1.477, 3.814), (0.6371, -1.477, 3.816), (0.6371, -1.451, 3.614), (0.6371, -1.226, 3.659), (0.6371, -1.355, 3.889), (0.5371, -1.358, 3.887), (0.5371, -1.141, 3.967), (0.5371, -0.9047, 3.999), (0.6371, -1.006, 3.991), (0.6371, -1.182, 3.954), (0.1651, -0.8839, -0.2506), (0.1765, -0.8752, -0.3004), (0.2168, -0.7743, -0.2455), (0.2116, -0.8074, -0.2976), (0.2073, -0.6751, -0.2868), (0.2119, -0.6974, -0.2393), (0.1865, -0.6327, -0.2311), (0.2176, -0.7325, -0.2926), (0.6371, -0.6857, -0.1887), (0.3557, -0.7773, -0.2962), (0.2723, -0.6781, -0.2873), (0.4091, -0.6786, -0.2875), (0.1598, -0.6, -0.2767), (0.2782, -0.5588, -0.2707), (0.147, -0.601, -0.2267), (0.183, -0.621, -0.2797), (0.3147, -0.4771, -0.2545), (0.3425, -0.6043, -0.2781), (0.381, -0.4565, -0.2506), (0.3332, -0.3846, -0.2325), (0.4188, -0.3712, -0.2289), (0.5371, -0.714, -0.3928), (0.637, -0.8348, -0.3992), (0.6072, -0.6752, -0.3873), (0.637, -0.5453, -0.3698), (0.4753, -0.7292, -0.2934), (0.4397, -0.5924, -0.2761), (0.5371, -0.5663, -0.2727), (0.537, -0.7609, -0.295), (0.5372, -0.3797, -0.3354), (0.4712, -0.5023, -0.2599), (0.493, -0.4188, -0.2417), (0.6371, -0.4454, -0.145), (0.6369, -0.3646, -0.3308), (0.3651, -0.2836, -0.2022), (0.3967, -0.1752, -0.1634), (0.4915, 0.0562, -0.05036), (0.4703, -0.1811, -0.1659), (0.4374, -0.2771, -0.2007), (0.5367, -0.3009, -0.2086), (0.5372, -0.1818, -0.1659), (0.5371, -0.1499, -0.2606), (0.5371, 0.01981, -0.1845), (0.5055, -0.1141, -0.1372), (0.4662, -0.03528, -0.09951), (0.537, -0.02944, -0.09743), (0.6371, -0.1856, -0.2742), (0.6371, -0.1051, -0.02272), (0.637, -0.001741, -0.195), (0.5368, 0.1358, -0.002304), (0.6371, 0.1591, -0.1063), (0.6372, 0.36, 0.032), (0.6371, 0.1102, 0.09879), (0.5371, 0.2456, 0.07319), (0.6371, 0.3467, 0.2842), (0.5371, 0.8367, 0.7185), (0.5371, 0.2147, -0.07232), (0.5371, 0.4818, 0.1367), (0.6371, 0.619, 0.2701), (0.5371, 0.7053, 0.3652), (0.5371, 0.8649, 0.5782), (0.6371, 0.8308, 0.5258), (0.6371, 0.6975, 0.6876), (0.5371, 0.9639, 0.7429), (0.5371, 0.9574, 0.9628), (0.5371, 1.02, 1.143), (0.5371, 1.062, 1.318), (0.5371, 1.05, 0.9247), (0.6371, 0.9639, 0.7428), (0.5371, 1.115, 1.115), (0.6371, 1.05, 0.9244), (0.6371, 1.193, 1.53), (0.6371, 1.139, 1.198), (0.6371, 0.9991, 1.783), (0.5371, 1.16, 1.299), (0.5371, 1.095, 1.566), (0.5371, 1.195, 1.558), (0.6371, 0.9634, 1.337), (0.5371, 1.038, 2.267), (0.5371, 1.199, 1.785), (0.6371, 1.2, 1.784), (0.6371, -0.382, 3.602), (0.5371, -0.6717, 3.85), (0.5371, -0.8046, 3.873), (0.6371, -0.9305, 3.677), (0.5371, -0.4231, 3.747), (0.5371, -0.3544, 3.7), (0.6371, -0.6349, 3.657), (0.5371, -0.7073, 3.984), (0.6371, -0.6478, 3.974), (0.6371, -0.8344, 3.997), (0.5371, -0.5727, 3.955), (0.5371, -0.394, 3.89), (0.6371, -0.4576, 3.916), (0.6371, -0.04594, 3.467), (0.6365, 0.1114, 3.391), (0.6365, 0.1076, 3.388), (0.5371, 0.1599, 3.462), (0.6371, 0.1125, 3.396), (0.6371, -0.2097, 3.544), (0.5371, 0.2001, 3.556), (0.5371, 0.3164, 3.44), (0.5829, 0.2057, 3.535), (0.6046, 0.2067, 3.535), (0.5814, 0.2116, 3.547), (0.5906, 0.2116, 3.547), (0.6371, 0.1996, 3.556), (0.6371, 0.2699, 3.49), (0.6083, 0.202, 3.532), (0.6001, 0.2116, 3.547), (0.6087, 0.2116, 3.547), (0.5371, -0.1625, 3.741), (0.5371, -0.235, 3.798), (0.6371, -0.2882, 3.835), (0.5371, 0.01422, 3.662), (0.6371, -0.1618, 3.739), (0.6371, -0.01431, 3.677), (0.6371, 0.8447, 2.215), (0.6371, 0.7899, 2.395), (0.5371, 0.8291, 2.558), (0.5371, 0.5718, 2.957), (0.5371, 0.5182, 3.164), (0.6371, 0.6794, 2.628), (0.5371, 0.839, 2.751), (0.5371, 0.7036, 2.953), (0.6371, 0.7868, 2.835), (0.6371, 0.6373, 3.034), (0.5371, 1.026, 2.033), (0.5371, 1.143, 1.993), (0.6371, 0.9263, 2.02), (0.6371, 1.033, 2.284), (0.6372, 1.125, 2.046), (0.5371, 1.001, 2.395), (0.5371, 0.9312, 2.573), (0.6371, 0.9245, 2.591), (0.5371, 0.3329, 3.266), (0.5371, 0.4345, 3.291), (0.6371, 0.5195, 3.161), (0.6371, 0.4084, 3.329)], [], [(1, 8, 2), (11, 3, 2), (3, 0, 2), (8, 7, 10), (9, 6, 7), (2, 8, 10), (5, 11, 13), (11, 2, 10), (473, 10, 6), (15, 9, 8), (40, 26, 17), (17, 26, 16), (18, 26, 40), (24, 20, 16), (30, 23, 20), (33, 22, 24), (28, 24, 26), (33, 24, 28), (25, 21, 20), (23, 17, 16), (29, 30, 19), (34, 19, 22), (31, 35, 33), (35, 34, 33), (34, 35, 29), (38, 35, 31), (486, 30, 37), (487, 31, 33), (17, 1, 39), (41, 1, 17), (44, 43, 45), (52, 51, 45), (63, 52, 54), (51, 52, 57), (53, 57, 52), (63, 53, 52), (45, 55, 54), (54, 52, 45), (55, 50, 54), (55, 67, 50), (51, 57, 46), (70, 56, 58), (60, 62, 61), (54, 50, 63), (66, 65, 63), (68, 66, 278), (281, 67, 516), (69, 57, 65), (68, 65, 66), (69, 62, 60), (68, 283, 69), (69, 283, 62), (70, 498, 56), (43, 55, 45), (36, 75, 37), (76, 80, 36), (38, 76, 35), (77, 84, 83), (74, 75, 36), (77, 76, 38), (81, 109, 108), (81, 36, 79), (36, 82, 74), (128, 82, 36), (80, 91, 79), (86, 78, 74), (84, 87, 85), (111, 91, 90), (85, 93, 94), (95, 96, 88), (89, 88, 96), (92, 95, 86), (85, 87, 93), (97, 78, 88), (100, 88, 89), (104, 100, 152), (103, 104, 102), (104, 105, 100), (105, 104, 103), (106, 103, 107), (111, 94, 117), (117, 115, 112), (94, 113, 118), (124, 118, 113), (114, 109, 116), (119, 130, 110), (116, 141, 114), (99, 122, 121), (99, 102, 122), (156, 122, 102), (104, 156, 102), (121, 125, 120), (127, 126, 121), (157, 127, 123), (39, 0, 3, 40), (113, 120, 124), (134, 129, 130), (92, 128, 131), (133, 95, 132), (131, 132, 95), (131, 129, 134), (118, 142, 117), (136, 132, 135), (146, 137, 136), (119, 138, 130), (139, 140, 116), (118, 144, 142), (143, 141, 140), (145, 135, 134), (147, 146, 148), (145, 138, 148), (149, 143, 140), (142, 144, 149), (139, 142, 149), (146, 145, 148), (150, 174, 148), (174, 147, 148), (151, 101, 96), (154, 152, 151), (155, 154, 151), (104, 152, 156), (123, 122, 157), (154, 157, 152), (151, 96, 133), (125, 124, 120), (158, 153, 160), (160, 161, 158), (126, 159, 121), (127, 159, 126), (157, 154, 162), (125, 164, 124), (125, 159, 165), (165, 164, 125), (164, 165, 144), (166, 167, 165), (168, 144, 165), (167, 168, 165), (147, 170, 146), (171, 170, 147), (172, 160, 171), (172, 161, 160), (147, 174, 171), (173, 167, 163), (146, 160, 137), (118, 164, 144), (130, 129, 110), (179, 183, 119), (179, 184, 183), (198, 174, 150), (143, 181, 180), (185, 187, 191), (186, 182, 180), (188, 186, 191), (182, 194, 184), (194, 182, 186), (169, 197, 195), (196, 185, 181), (198, 177, 175), (200, 197, 177), (199, 196, 197), (200, 177, 198), (187, 185, 199), (201, 187, 199), (202, 201, 200), (234, 204, 193), (205, 201, 202), (187, 201, 203), (206, 203, 201), (207, 208, 206), (204, 202, 200), (210, 203, 208), (209, 210, 208), (192, 191, 187), (184, 211, 183), (184, 220, 211), (226, 190, 211), (194, 186, 218), (214, 184, 194), (214, 218, 222), (657, 654, 224), (227, 214, 222), (232, 231, 216), (234, 233, 204), (207, 204, 235), (210, 223, 192), (647, 233, 224), (228, 236, 229), (230, 229, 236), (232, 657, 231), (228, 237, 236), (236, 238, 230), (230, 238, 228), (213, 239, 217), (244, 239, 243), (243, 239, 242), (217, 244, 243), (217, 243, 242), (214, 240, 213), (217, 241, 240), (254, 217, 240), (244, 254, 243), (243, 254, 242), (246, 239, 245), (249, 247, 248), (217, 246, 245), (217, 249, 248), (217, 239, 247), (251, 247, 250), (253, 247, 251), (217, 251, 250), (251, 252, 253), (250, 247, 249), (217, 250, 249), (246, 254, 245), (249, 254, 248), (248, 254, 246), (252, 255, 253), (253, 255, 251), (250, 254, 249), (217, 245, 244), (245, 254, 244), (252, 227, 256), (256, 227, 257), (263, 262, 260), (264, 265, 259), (274, 264, 256), (264, 274, 266), (259, 260, 262), (262, 268, 261), (263, 268, 262), (267, 273, 264), (272, 273, 267), (269, 272, 267), (271, 263, 273), (261, 680, 258), (266, 256, 257), (254, 258, 232), (204, 207, 205), (192, 219, 188), (149, 195, 181), (144, 169, 195), (50, 277, 64), (64, 278, 66), (281, 277, 50), (288, 278, 279), (280, 288, 279), (295, 288, 280), (290, 287, 289), (292, 286, 285), (295, 293, 288), (291, 328, 296), (297, 292, 296), (282, 299, 298), (299, 319, 318), (302, 73, 298), (302, 304, 73), (73, 304, 305), (306, 308, 688), (306, 304, 308), (313, 311, 312), (314, 694, 313), (318, 311, 303), (316, 317, 321), (324, 702, 314), (318, 320, 323), (290, 325, 287), (325, 326, 294), (327, 295, 294), (327, 293, 295), (329, 293, 327), (293, 329, 328), (334, 297, 328), (332, 329, 331), (331, 329, 327), (333, 335, 334), (332, 339, 340), (341, 317, 297), (321, 342, 344), (343, 342, 341), (345, 342, 343), (335, 724, 343), (335, 333, 329), (346, 338, 337), (332, 347, 335), (336, 337, 325), (349, 348, 338), (350, 741, 347), (352, 340, 348), (351, 349, 338), (348, 355, 352), (360, 354, 359), (362, 355, 356), (361, 369, 360), (362, 743, 355), (372, 367, 362), (372, 362, 366), (372, 366, 365), (368, 369, 361), (368, 370, 369), (372, 369, 370), (372, 365, 369), (373, 367, 372), (752, 362, 367), (371, 370, 375), (377, 375, 376), (765, 383, 368), (378, 373, 371), (450, 376, 382), (754, 373, 378), (268, 263, 386), (272, 387, 388), (391, 272, 397), (263, 389, 386), (393, 395, 396), (393, 397, 394), (393, 394, 395), (395, 394, 398), (397, 390, 391), (401, 425, 429), (413, 460, 458), (405, 460, 413), (404, 460, 405), (408, 404, 399), (406, 410, 411), (409, 411, 410), (412, 408, 406), (408, 412, 404), (415, 403, 404), (404, 414, 415), (402, 401, 416), (419, 416, 462), (419, 402, 416), (408, 421, 420), (421, 406, 420), (408, 419, 421), (419, 406, 421), (418, 420, 409), (407, 421, 418), (409, 420, 411), (417, 401, 429), (458, 423, 413), (424, 414, 403), (416, 401, 785), (430, 425, 426), (430, 429, 425), (426, 392, 393), (425, 401, 402), (427, 426, 425), (389, 385, 386), (805, 806, 431), (457, 434, 433), (438, 436, 433), (464, 435, 442), (438, 437, 436), (438, 432, 437), (443, 456, 438), (435, 440, 442), (439, 440, 807), (379, 761, 446), (449, 448, 381), (449, 450, 382), (448, 452, 453), (456, 452, 454), (437, 451, 447), (458, 434, 457), (458, 459, 434), (462, 461, 435), (462, 464, 459), (462, 459, 460), (462, 435, 464), (406, 419, 462), (466, 14, 5), (8, 497, 15), (468, 471, 467), (470, 471, 468), (470, 469, 473), (9, 470, 472), (470, 473, 472), (12, 473, 469), (469, 466, 12), (15, 470, 9), (482, 474, 475), (485, 481, 480), (478, 32, 480), (482, 27, 474), (32, 27, 483), (475, 477, 482), (488, 38, 31), (478, 489, 490), (490, 32, 478), (484, 489, 481), (490, 489, 491), (489, 484, 486), (493, 490, 492), (494, 489, 486), (14, 474, 4), (497, 495, 476), (476, 496, 471), (49, 44, 46), (498, 48, 46), (499, 513, 48), (500, 47, 513), (498, 70, 505), (505, 499, 498), (507, 506, 505), (515, 508, 509), (506, 509, 508), (506, 499, 505), (512, 510, 511), (499, 508, 513), (72, 513, 515), (500, 513, 72), (507, 514, 509), (515, 509, 514), (512, 518, 510), (503, 517, 518), (510, 507, 505), (519, 78, 520), (533, 87, 84), (525, 107, 99), (521, 533, 84), (522, 97, 100), (533, 525, 87), (525, 546, 107), (523, 107, 546), (525, 537, 526), (528, 522, 529), (107, 523, 106), (490, 493, 98), (534, 98, 493), (532, 519, 520), (536, 530, 489), (536, 489, 532), (533, 538, 537), (98, 538, 521), (527, 520, 97), (539, 520, 527), (538, 541, 559), (543, 544, 539), (541, 542, 559), (545, 536, 544), (519, 75, 78), (547, 548, 546), (548, 549, 546), (551, 549, 548), (526, 547, 525), (526, 552, 547), (547, 552, 550), (554, 576, 551), (553, 556, 552), (550, 554, 551), (535, 558, 557), (559, 561, 562), (562, 560, 559), (562, 563, 560), (553, 563, 556), (566, 561, 557), (561, 566, 564), (562, 564, 599), (558, 565, 566), (567, 602, 566), (526, 559, 552), (572, 571, 570), (576, 574, 551), (574, 569, 551), (574, 575, 569), (577, 574, 576), (579, 575, 574), (579, 578, 575), (573, 572, 580), (580, 572, 570), (556, 583, 555), (556, 587, 583), (580, 570, 578), (582, 581, 573), (578, 570, 575), (575, 570, 569), (583, 587, 584), (605, 606, 588), (587, 588, 585), (583, 584, 577), (582, 590, 581), (591, 582, 579), (586, 613, 589), (593, 613, 586), (595, 592, 591), (593, 594, 613), (595, 589, 618), (620, 592, 595), (596, 597, 540), (573, 600, 596), (600, 598, 597), (545, 543, 598), (600, 573, 581), (603, 598, 601), (563, 599, 607), (563, 607, 606), (599, 602, 607), (606, 607, 611), (608, 601, 600), (609, 608, 581), (632, 594, 611), (612, 608, 609), (610, 611, 607), (568, 603, 604), (609, 592, 636), (611, 594, 588), (555, 583, 554), (556, 563, 605), (556, 605, 587), (602, 564, 566), (549, 524, 523), (524, 529, 522), (572, 528, 529), (572, 540, 528), (597, 543, 540), (645, 615, 235), (617, 618, 613), (614, 619, 613), (621, 620, 616), (630, 621, 616), (629, 625, 646), (622, 631, 624), (624, 631, 627), (626, 630, 629), (624, 625, 617), (622, 624, 617), (614, 638, 619), (631, 615, 627), (633, 634, 567), (632, 638, 594), (634, 632, 611), (634, 637, 632), (637, 638, 632), (633, 637, 634), (621, 642, 636), (637, 623, 638), (642, 635, 612), (626, 645, 235), (646, 627, 645), (626, 646, 645), (647, 626, 233), (631, 648, 225), (631, 225, 223), (227, 221, 649), (680, 650, 232), (650, 657, 232), (626, 652, 630), (653, 642, 630), (643, 623, 641), (626, 647, 652), (654, 651, 652), (643, 648, 628), (639, 656, 641), (656, 655, 641), (655, 643, 641), (654, 652, 647), (656, 659, 658), (668, 635, 238), (236, 635, 660), (650, 238, 236), (650, 660, 657), (650, 236, 660), (650, 668, 238), (648, 631, 628), (257, 227, 649), (659, 664, 663), (659, 663, 662), (667, 661, 666), (670, 661, 669), (669, 661, 667), (659, 667, 666), (668, 670, 669), (666, 661, 664), (659, 666, 664), (664, 665, 663), (665, 659, 662), (667, 665, 666), (670, 665, 669), (669, 665, 667), (666, 665, 664), (673, 671, 672), (675, 671, 674), (674, 671, 673), (668, 673, 672), (668, 674, 673), (677, 671, 675), (677, 656, 644), (675, 668, 677), (673, 676, 672), (675, 676, 674), (674, 676, 673), (668, 676, 677), (677, 676, 675), (668, 661, 671), (668, 672, 670), (672, 665, 670), (665, 257, 649), (665, 678, 257), (676, 668, 680), (678, 684, 266), (684, 683, 682), (682, 678, 679), (684, 276, 266), (276, 685, 275), (276, 275, 267), (686, 681, 772), (685, 684, 686), (615, 645, 627), (688, 305, 307), (689, 305, 688), (688, 308, 309), (688, 309, 689), (693, 690, 310), (692, 694, 703), (703, 698, 692), (694, 693, 310), (695, 698, 691), (691, 690, 695), (692, 698, 695), (501, 697, 502), (699, 504, 697), (504, 699, 713), (705, 699, 697), (703, 702, 700), (324, 700, 702), (698, 701, 705), (706, 714, 699), (708, 718, 714), (722, 708, 706), (707, 704, 701), (707, 701, 320), (504, 713, 517), (699, 714, 713), (712, 516, 710), (696, 281, 516), (713, 718, 715), (714, 718, 713), (720, 696, 721), (720, 289, 696), (723, 344, 342), (345, 723, 342), (722, 723, 708), (723, 345, 726), (325, 290, 330), (724, 732, 343), (731, 727, 725), (735, 325, 330), (729, 733, 730), (734, 720, 721), (736, 330, 734), (738, 330, 736), (731, 728, 727), (732, 724, 731), (744, 730, 733), (744, 736, 730), (724, 733, 731), (741, 737, 347), (742, 346, 740), (740, 738, 739), (350, 353, 741), (358, 353, 352), (742, 740, 739), (745, 739, 744), (353, 358, 744), (357, 742, 746), (743, 748, 747), (358, 745, 744), (746, 745, 747), (750, 363, 360), (746, 363, 750), (758, 363, 746), (752, 743, 362), (373, 752, 367), (756, 758, 749), (756, 749, 751), (758, 746, 749), (758, 755, 757), (374, 758, 759), (759, 758, 760), (753, 755, 752), (763, 378, 381), (759, 762, 764), (764, 762, 754), (759, 380, 765), (380, 761, 383), (766, 764, 384), (768, 764, 767), (758, 374, 364), (386, 775, 268), (685, 771, 270), (685, 779, 771), (771, 779, 770), (777, 776, 778), (778, 685, 686), (770, 779, 398), (773, 395, 398), (398, 779, 773), (773, 779, 774), (781, 779, 777), (783, 414, 424), (783, 424, 784), (786, 784, 415), (686, 769, 787), (794, 787, 782), (783, 423, 825), (825, 423, 422), (417, 799, 785), (795, 792, 793), (795, 788, 792), (790, 793, 792), (792, 796, 790), (795, 783, 826), (794, 798, 797), (798, 795, 797), (795, 793, 797), (799, 788, 785), (774, 417, 429), (802, 799, 804), (804, 788, 802), (686, 775, 769), (805, 431, 446), (818, 806, 805), (441, 444, 433), (436, 441, 433), (455, 439, 807), (813, 444, 441), (825, 444, 813), (807, 821, 455), (445, 811, 807), (822, 806, 818), (806, 822, 810), (813, 811, 812), (810, 441, 436), (816, 764, 766), (819, 818, 768), (455, 820, 453), (818, 766, 820), (820, 766, 453), (444, 422, 458), (785, 823, 416), (465, 808, 463), (823, 789, 465), (465, 809, 808), (789, 809, 465), (826, 809, 824), (789, 824, 809), (826, 789, 795), (826, 783, 825), (785, 789, 823), (521, 84, 77), (97, 88, 100), (274, 256, 266), (688, 307, 306), (396, 395, 773), (463, 808, 435), (768, 761, 759), (2, 0, 1), (5, 4, 3), (5, 14, 4), (6, 10, 7), (10, 12, 11), (8, 9, 7), (13, 466, 5), (11, 466, 13), (21, 19, 20), (16, 20, 23), (19, 30, 20), (21, 25, 22), (24, 22, 25), (30, 42, 23), (21, 22, 19), (20, 24, 25), (26, 24, 16), (26, 18, 28), (29, 37, 30), (33, 34, 22), (36, 29, 35), (3, 4, 40), (41, 497, 1), (4, 18, 40), (17, 23, 41), (18, 4, 474), (23, 495, 41), (44, 51, 46), (44, 45, 51), (500, 55, 43), (44, 47, 43), (46, 57, 56), (60, 58, 56), (58, 59, 70), (69, 60, 57), (60, 61, 59), (63, 65, 53), (50, 66, 63), (50, 64, 66), (50, 67, 281), (68, 69, 65), (68, 282, 283), (61, 511, 59), (62, 71, 502), (0, 39, 1), (35, 76, 36), (77, 80, 76), (78, 75, 74), (36, 80, 79), (81, 128, 36), (83, 80, 77), (84, 85, 83), (79, 91, 81), (90, 91, 80), (86, 88, 78), (90, 85, 94), (86, 95, 88), (85, 90, 83), (38, 98, 77), (99, 93, 87), (89, 101, 100), (96, 101, 89), (101, 152, 100), (99, 103, 102), (106, 105, 103), (105, 106, 100), (99, 107, 103), (81, 108, 128), (110, 129, 108), (109, 91, 111), (90, 94, 111), (112, 111, 117), (112, 109, 111), (110, 109, 114), (109, 112, 115), (115, 116, 109), (117, 94, 118), (108, 109, 110), (113, 121, 120), (93, 121, 113), (122, 123, 121), (99, 121, 93), (121, 123, 127), (108, 129, 128), (133, 96, 95), (136, 133, 132), (136, 153, 133), (131, 95, 92), (134, 135, 131), (117, 142, 116), (135, 132, 131), (136, 137, 153), (146, 136, 135), (115, 117, 116), (129, 131, 128), (138, 134, 130), (140, 141, 116), (116, 142, 139), (145, 134, 138), (145, 146, 135), (144, 195, 149), (149, 181, 143), (141, 178, 119), (139, 149, 140), (151, 152, 101), (157, 156, 152), (156, 157, 122), (153, 158, 151), (158, 155, 151), (160, 153, 137), (158, 161, 155), (127, 166, 159), (162, 166, 127), (163, 162, 161), (125, 121, 159), (162, 154, 155), (161, 162, 155), (124, 164, 118), (163, 167, 162), (159, 166, 165), (168, 167, 169), (146, 170, 160), (171, 160, 170), (172, 163, 161), (172, 173, 163), (168, 169, 144), (176, 171, 174), (173, 197, 167), (169, 167, 197), (176, 173, 172), (176, 172, 171), (175, 176, 174), (176, 177, 173), (177, 176, 175), (153, 151, 133), (93, 113, 94), (143, 180, 178), (179, 178, 182), (119, 183, 138), (182, 184, 179), (181, 185, 180), (189, 198, 150), (138, 150, 148), (180, 191, 186), (185, 191, 180), (183, 189, 150), (189, 193, 198), (189, 183, 190), (192, 188, 191), (189, 190, 193), (181, 195, 196), (197, 196, 195), (196, 199, 185), (200, 199, 197), (193, 204, 198), (204, 200, 198), (187, 203, 192), (205, 206, 201), (202, 204, 205), (206, 208, 203), (207, 209, 208), (207, 206, 205), (235, 615, 209), (203, 210, 192), (180, 182, 178), (183, 211, 190), (226, 212, 190), (190, 212, 193), (193, 212, 234), (184, 213, 220), (211, 220, 226), (213, 217, 220), (220, 215, 226), (218, 219, 221), (221, 222, 218), (223, 219, 192), (226, 224, 212), (212, 224, 234), (223, 225, 219), (219, 225, 221), (188, 218, 186), (188, 219, 218), (226, 215, 224), (221, 227, 222), (220, 228, 229), (220, 229, 230), (216, 220, 230), (220, 217, 254), (230, 254, 216), (228, 220, 254), (216, 254, 232), (252, 214, 227), (235, 204, 233), (233, 626, 235), (235, 209, 207), (234, 224, 233), (210, 631, 223), (658, 221, 225), (228, 238, 237), (215, 231, 224), (213, 240, 239), (214, 242, 241), (241, 242, 239), (243, 242, 214), (240, 241, 239), (214, 241, 240), (241, 242, 254), (240, 241, 254), (246, 217, 248), (248, 246, 214), (214, 251, 250), (214, 247, 253), (253, 251, 214), (217, 252, 251), (252, 247, 214), (250, 249, 214), (252, 217, 247), (250, 251, 255), (250, 255, 254), (245, 244, 214), (255, 259, 262), (252, 259, 255), (254, 262, 258), (265, 263, 260), (264, 252, 256), (264, 259, 252), (259, 265, 260), (273, 265, 264), (267, 275, 269), (275, 270, 269), (261, 772, 681), (174, 198, 175), (277, 279, 64), (64, 279, 278), (281, 289, 277), (278, 284, 68), (278, 285, 284), (284, 285, 286), (277, 287, 280), (287, 295, 280), (277, 280, 279), (277, 289, 287), (291, 285, 278), (285, 291, 292), (293, 291, 288), (287, 294, 295), (328, 291, 293), (292, 297, 317), (298, 299, 300), (306, 307, 305), (302, 308, 304), (303, 308, 302), (304, 306, 305), (311, 310, 303), (310, 308, 303), (318, 323, 311), (311, 323, 312), (313, 310, 311), (312, 314, 313), (310, 313, 694), (286, 317, 316), (315, 320, 319), (319, 320, 318), (720, 290, 289), (324, 314, 312), (694, 314, 702), (323, 324, 312), (323, 320, 324), (322, 344, 320), (286, 292, 317), (287, 325, 294), (296, 328, 297), (326, 331, 327), (335, 343, 334), (332, 335, 329), (325, 337, 326), (331, 337, 339), (339, 332, 331), (317, 341, 321), (322, 321, 344), (720, 330, 290), (341, 334, 343), (337, 336, 346), (338, 340, 339), (340, 338, 348), (350, 347, 340), (340, 352, 350), (346, 351, 338), (351, 354, 349), (351, 359, 354), (356, 355, 348), (354, 356, 349), (355, 358, 352), (360, 365, 354), (360, 369, 365), (366, 362, 356), (365, 356, 354), (371, 373, 372), (361, 374, 368), (368, 375, 370), (383, 376, 368), (368, 376, 375), (377, 371, 375), (377, 381, 378), (450, 377, 376), (763, 754, 378), (271, 389, 263), (771, 387, 269), (397, 272, 388), (397, 388, 394), (393, 392, 397), (390, 397, 392), (270, 771, 269), (770, 394, 388), (389, 390, 392), (403, 400, 404), (403, 405, 413), (399, 404, 400), (399, 428, 408), (402, 408, 428), (408, 411, 410), (410, 411, 407), (409, 410, 407), (460, 404, 412), (405, 414, 404), (405, 403, 414), (402, 419, 408), (418, 421, 420), (418, 409, 407), (407, 420, 421), (408, 420, 411), (411, 420, 407), (399, 769, 385), (769, 399, 787), (415, 424, 403), (389, 392, 426), (427, 428, 399), (429, 393, 396), (393, 429, 430), (774, 429, 396), (430, 426, 393), (425, 402, 427), (389, 427, 385), (389, 426, 427), (446, 431, 376), (431, 437, 376), (433, 434, 438), (456, 439, 452), (434, 442, 438), (442, 443, 438), (443, 442, 440), (433, 444, 457), (455, 452, 439), (437, 806, 436), (379, 446, 376), (376, 447, 382), (450, 449, 381), (437, 447, 376), (437, 432, 451), (451, 454, 447), (454, 452, 448), (447, 454, 449), (449, 454, 448), (432, 454, 451), (761, 817, 446), (448, 815, 381), (456, 454, 432), (438, 456, 432), (458, 460, 459), (435, 461, 463), (462, 460, 412), (464, 442, 434), (462, 416, 461), (473, 12, 10), (9, 472, 6), (6, 472, 473), (468, 467, 14), (469, 468, 14), (476, 471, 470), (469, 14, 466), (15, 497, 476), (15, 476, 470), (18, 27, 28), (476, 477, 475), (496, 476, 475), (483, 484, 479), (480, 32, 479), (480, 481, 478), (479, 485, 480), (482, 483, 27), (18, 474, 27), (28, 27, 32), (485, 484, 481), (42, 484, 477), (486, 42, 30), (32, 487, 33), (487, 488, 31), (487, 32, 490), (42, 486, 484), (487, 490, 488), (489, 530, 491), (491, 530, 493), (42, 495, 23), (467, 471, 496), (467, 496, 474), (474, 14, 467), (495, 477, 476), (495, 42, 477), (496, 475, 474), (46, 48, 49), (498, 499, 48), (49, 48, 513), (513, 47, 49), (59, 511, 70), (512, 511, 61), (55, 72, 67), (512, 61, 62), (298, 502, 71), (516, 67, 72), (506, 508, 499), (70, 511, 510), (515, 513, 508), (710, 516, 515), (503, 518, 512), (507, 518, 514), (518, 517, 514), (507, 509, 506), (98, 521, 77), (97, 520, 78), (38, 488, 98), (87, 525, 99), (106, 522, 100), (524, 522, 523), (533, 537, 525), (528, 527, 522), (106, 523, 522), (522, 527, 97), (488, 490, 98), (534, 493, 531), (532, 494, 519), (536, 531, 530), (494, 532, 489), (533, 521, 538), (531, 536, 534), (538, 98, 541), (538, 559, 537), (540, 539, 527), (540, 527, 528), (543, 539, 540), (532, 544, 536), (543, 545, 544), (523, 546, 549), (550, 551, 547), (548, 547, 551), (550, 552, 554), (552, 556, 555), (554, 552, 555), (559, 553, 552), (559, 560, 553), (557, 561, 535), (535, 561, 542), (553, 560, 563), (562, 561, 564), (563, 562, 599), (545, 558, 536), (603, 565, 558), (557, 558, 566), (566, 568, 567), (549, 569, 524), (551, 569, 549), (569, 571, 524), (570, 571, 569), (571, 529, 524), (571, 572, 529), (573, 596, 572), (580, 582, 573), (582, 580, 578), (584, 585, 577), (577, 585, 586), (577, 586, 579), (587, 585, 584), (605, 588, 587), (585, 588, 593), (586, 589, 579), (589, 591, 579), (591, 590, 582), (591, 592, 590), (579, 582, 578), (585, 593, 586), (593, 588, 594), (594, 614, 613), (595, 591, 589), (613, 618, 589), (595, 616, 620), (596, 540, 572), (596, 600, 597), (598, 543, 597), (600, 601, 598), (599, 564, 602), (601, 604, 603), (545, 603, 558), (603, 545, 598), (605, 563, 606), (602, 610, 607), (608, 600, 581), (590, 609, 581), (608, 604, 601), (612, 604, 608), (588, 606, 611), (611, 610, 634), (610, 567, 634), (604, 612, 568), (612, 635, 568), (592, 609, 590), (576, 554, 583), (577, 576, 583), (546, 525, 547), (536, 558, 535), (526, 537, 559), (617, 625, 618), (617, 613, 619), (619, 638, 623), (619, 622, 617), (618, 629, 616), (625, 629, 618), (626, 629, 646), (624, 646, 625), (646, 624, 627), (628, 631, 622), (629, 630, 616), (619, 628, 622), (623, 628, 619), (631, 210, 615), (635, 640, 633), (592, 621, 636), (612, 609, 636), (633, 639, 637), (630, 642, 621), (637, 639, 641), (637, 641, 623), (636, 642, 612), (623, 643, 628), (640, 644, 639), (644, 640, 635), (594, 638, 614), (621, 592, 620), (654, 647, 224), (649, 221, 658), (651, 653, 630), (654, 653, 651), (642, 653, 635), (655, 658, 643), (643, 658, 648), (644, 656, 639), (657, 653, 654), (656, 658, 655), (668, 644, 635), (671, 644, 668), (237, 238, 635), (236, 237, 635), (680, 668, 650), (660, 635, 653), (656, 662, 661), (662, 663, 661), (656, 663, 662), (656, 661, 659), (667, 666, 656), (670, 669, 656), (666, 664, 656), (668, 659, 661), (662, 663, 665), (673, 672, 656), (674, 673, 656), (671, 677, 644), (677, 675, 656), (656, 672, 670), (672, 676, 665), (659, 665, 649), (676, 679, 665), (679, 676, 680), (679, 678, 665), (276, 267, 264), (257, 678, 266), (682, 683, 678), (276, 264, 266), (683, 684, 678), (687, 682, 680), (687, 680, 681), (684, 685, 276), (275, 685, 270), (686, 687, 681), (686, 684, 687), (630, 652, 651), (616, 595, 618), (305, 689, 73), (689, 691, 501), (73, 689, 501), (689, 309, 691), (308, 690, 309), (309, 690, 691), (308, 310, 690), (695, 693, 692), (692, 693, 694), (690, 693, 695), (502, 697, 504), (703, 700, 701), (702, 703, 694), (320, 701, 324), (705, 706, 699), (707, 722, 706), (709, 711, 710), (711, 712, 710), (713, 715, 716), (716, 715, 709), (712, 696, 516), (709, 712, 711), (718, 719, 715), (715, 727, 717), (721, 696, 712), (703, 701, 698), (715, 717, 709), (343, 732, 345), (708, 723, 726), (344, 723, 722), (345, 725, 726), (344, 722, 707), (725, 727, 719), (728, 729, 717), (730, 736, 729), (725, 345, 732), (728, 731, 733), (728, 733, 729), (330, 720, 734), (738, 735, 330), (717, 734, 721), (729, 736, 734), (733, 737, 744), (736, 744, 738), (744, 739, 738), (325, 735, 336), (336, 740, 346), (335, 737, 724), (735, 740, 336), (738, 740, 735), (741, 353, 744), (742, 357, 351), (746, 742, 739), (745, 746, 739), (358, 743, 747), (746, 747, 749), (358, 747, 745), (359, 750, 360), (360, 364, 361), (363, 364, 360), (357, 750, 359), (743, 751, 748), (750, 357, 746), (758, 364, 363), (373, 753, 752), (361, 364, 374), (743, 752, 751), (756, 751, 755), (752, 755, 751), (751, 749, 748), (760, 758, 757), (753, 757, 755), (755, 758, 756), (379, 383, 761), (754, 757, 753), (763, 764, 754), (759, 765, 374), (762, 760, 757), (762, 759, 760), (374, 765, 368), (754, 762, 757), (764, 768, 759), (763, 384, 764), (761, 380, 759), (383, 765, 380), (386, 769, 775), (770, 388, 771), (398, 394, 770), (774, 396, 773), (775, 686, 772), (778, 776, 685), (779, 799, 774), (801, 781, 686), (781, 777, 686), (415, 784, 424), (783, 786, 414), (414, 786, 415), (400, 423, 782), (400, 782, 787), (794, 686, 787), (794, 793, 792), (788, 794, 792), (790, 791, 793), (788, 789, 785), (789, 788, 795), (796, 791, 790), (792, 793, 796), (782, 784, 786), (786, 794, 782), (795, 794, 783), (783, 794, 786), (798, 794, 795), (791, 798, 797), (796, 797, 798), (796, 798, 791), (794, 797, 793), (791, 797, 793), (793, 797, 796), (779, 780, 800), (779, 800, 799), (794, 804, 686), (804, 803, 686), (800, 803, 799), (774, 799, 417), (803, 801, 686), (799, 802, 788), (817, 805, 446), (445, 807, 440), (810, 436, 806), (808, 440, 435), (811, 821, 807), (811, 822, 821), (445, 808, 812), (812, 811, 445), (822, 441, 810), (822, 813, 441), (812, 814, 813), (813, 822, 811), (808, 809, 812), (815, 448, 453), (384, 815, 766), (816, 767, 764), (818, 817, 761), (819, 768, 816), (768, 818, 761), (816, 768, 767), (815, 453, 766), (455, 821, 820), (819, 816, 766), (766, 818, 819), (822, 818, 820), (818, 805, 817), (416, 823, 461), (825, 422, 444), (814, 825, 813), (825, 809, 826), (789, 826, 824), (809, 814, 812), (384, 763, 381), (771, 388, 387), (458, 422, 423), (450, 381, 377), (5, 3, 11), (1, 497, 8), (17, 39, 40), (28, 32, 33), (19, 34, 29), (37, 29, 36), (494, 486, 37), (75, 494, 37), (57, 53, 65), (46, 56, 498), (60, 56, 57), (71, 62, 283), (82, 128, 92), (90, 80, 83), (86, 82, 92), (81, 91, 109), (114, 141, 119), (110, 114, 119), (127, 157, 162), (119, 178, 179), (200, 201, 199), (184, 214, 213), (228, 254, 230), (657, 224, 231), (214, 244, 243), (217, 242, 241), (214, 246, 245), (214, 249, 248), (244, 245, 239), (254, 255, 262), (232, 258, 680), (272, 271, 273), (680, 261, 681), (282, 68, 284), (284, 286, 282), (286, 301, 282), (291, 278, 288), (291, 296, 292), (299, 318, 300), (303, 302, 318), (315, 319, 299), (316, 322, 315), (322, 320, 315), (707, 320, 344), (327, 294, 326), (341, 297, 334), (737, 335, 347), (332, 340, 347), (349, 356, 348), (359, 351, 357), (355, 743, 358), (356, 365, 366), (370, 371, 372), (378, 371, 377), (383, 379, 376), (387, 272, 269), (389, 391, 390), (271, 272, 389), (389, 272, 391), (403, 413, 400), (408, 410, 406), (411, 420, 406), (400, 787, 399), (400, 413, 423), (427, 399, 385), (427, 402, 428), (440, 808, 445), (453, 452, 455), (459, 464, 434), (483, 482, 477), (483, 477, 484), (489, 478, 481), (490, 491, 492), (492, 491, 493), (497, 41, 495), (44, 49, 47), (43, 47, 500), (502, 512, 62), (510, 505, 70), (507, 510, 518), (55, 500, 72), (517, 503, 504), (72, 515, 516), (494, 75, 519), (98, 534, 535), (535, 534, 536), (532, 520, 539), (539, 544, 532), (541, 98, 535), (568, 566, 565), (568, 565, 603), (559, 542, 561), (567, 635, 633), (648, 658, 225), (659, 649, 658), (661, 663, 664), (656, 669, 667), (656, 675, 674), (687, 684, 682), (289, 281, 696), (712, 717, 721), (719, 718, 726), (731, 725, 732), (717, 729, 734), (352, 353, 350), (769, 386, 385), (772, 268, 775), (779, 781, 780), (780, 781, 801), (776, 777, 779), (782, 423, 784), (799, 803, 804), (800, 801, 803), (384, 381, 815), (820, 821, 822), (823, 465, 461), (12, 466, 11), (71, 283, 298), (86, 74, 82), (178, 141, 143), (162, 167, 166), (173, 177, 197), (138, 183, 150), (209, 615, 210), (214, 194, 218), (215, 220, 216), (216, 231, 215), (262, 261, 258), (268, 772, 261), (273, 263, 265), (283, 282, 298), (300, 318, 302), (298, 300, 302), (286, 316, 301), (328, 329, 333), (331, 326, 337), (431, 806, 437), (457, 444, 458), (470, 468, 469), (461, 465, 463), (512, 502, 503), (502, 504, 503), (530, 531, 493), (542, 541, 535), (574, 577, 579), (640, 639, 633), (664, 663, 656), (668, 675, 674), (501, 691, 698), (680, 682, 679), (501, 698, 697), (700, 324, 701), (701, 704, 705), (704, 707, 705), (705, 707, 706), (713, 716, 517), (517, 709, 514), (517, 716, 709), (708, 726, 718), (727, 715, 719), (727, 728, 717), (733, 724, 737), (737, 741, 744), (747, 748, 749), (779, 685, 776), (777, 778, 686), (785, 401, 417), (794, 788, 804), (59, 58, 60), (299, 282, 301), (301, 315, 299), (322, 316, 321), (337, 338, 339), (449, 382, 447), (412, 406, 462), (479, 484, 485), (73, 502, 298), (567, 568, 635), (567, 610, 602), (697, 698, 705), (706, 708, 714), (712, 709, 717), (801, 800, 780), (825, 814, 809), (246, 248, 247, 239), (439, 456, 443, 440), (301, 316, 315), (334, 328, 333), (341, 342, 321), (659, 668, 669, 667), (479, 32, 483), (73, 501, 502), (660, 653, 657), (670, 672, 671, 661), (514, 709, 710, 515), (725, 719, 726), (742, 351, 346), (373, 754, 753), (783, 784, 423)])
me_testcourse5.materials.append(mat_golfborder__instance)
me_testcourse5.materials.append(mat_golfgreen__instance)
me_testcourse5.materials.append(mat_golfborder__instance___instance)
me_testcourse5.materials.append(mat_golfgreen__instance___instance)
me_testcourse5.materials.append(mat_black__instance)
me_testcourse5.materials.append(mat_golfborder__instance___instance___instance)
me_testcourse5.materials.append(mat_golfgreen__instance___instance___instance)
me_testcourse5.materials.append(mat_black__instance___instance)
me_testcourse5.use_remesh_preserve_volume = False
me_testcourse5.use_remesh_preserve_attributes = False
me_testcourse5.use_mirror_vertex_groups = False
me_testcourse5.update()

# ---- curves / text
cu_beziercircle = bpy.data.curves.new('BezierCircle', 'CURVE')
cu_beziercircle.dimensions = '3D'
_sp = cu_beziercircle.splines.new('BEZIER'); _sp.bezier_points.add(7)
_sp.bezier_points.foreach_set('co', [-1.0, 0.0, 0.0, -0.707, 0.707, 0.0, 0.0, 1.0, 0.0, 0.707, 0.707, 0.0, 1.0, 0.0, 0.0, 0.707, -0.707, 0.0, 0.0, -1.0, 0.0, -0.707, -0.707, 0.0])
_sp.bezier_points.foreach_set('handle_left', [-1.0, -0.2988, 0.0, -0.9183, 0.4958, 0.0, -0.2988, 1.0, 0.0, 0.4958, 0.9183, 0.0, 1.0, 0.2988, 0.0, 0.9183, -0.4958, 0.0, 0.2988, -1.0, 0.0, -0.4958, -0.9183, 0.0])
_sp.bezier_points.foreach_set('handle_right', [-1.0, 0.2988, 0.0, -0.4958, 0.9183, 0.0, 0.2988, 1.0, 0.0, 0.9183, 0.4958, 0.0, 1.0, -0.2988, 0.0, 0.4958, -0.9183, 0.0, -0.2988, -1.0, 0.0, -0.9183, -0.4958, 0.0])
for _p, _l, _r in zip(_sp.bezier_points, ['AUTO', 'AUTO', 'AUTO', 'AUTO', 'AUTO', 'AUTO', 'AUTO', 'AUTO'], ['AUTO', 'AUTO', 'AUTO', 'AUTO', 'AUTO', 'AUTO', 'AUTO', 'AUTO']): _p.handle_left_type = _l; _p.handle_right_type = _r
_sp.order_u = 0
_sp.order_v = 0
_sp.use_cyclic_u = True
cu_beziercircle.use_path = True
cu_beziercircle.use_path_clamp = True
cu_beziercircle.fill_mode = 'FULL'

# ---- objects
ob_testcourse5 = bpy.data.objects.new('testcourse5', me_testcourse5)
ob_beziercircle = bpy.data.objects.new('BezierCircle', cu_beziercircle)

# ---- transforms, parenting, visibility, modifiers, constraints
ob_testcourse5.location = (0.0, 0.0, 0.0)
ob_testcourse5.rotation_euler = (1.571, -0.0, 0.0)
ob_testcourse5.lineart.crease_threshold = 0.0
_m = ob_testcourse5.modifiers.new('Auto Smooth', 'NODES')
_m.node_group = ng_auto_smooth
_gi = [s.identifier for s in ng_auto_smooth.interface.items_tree if s.item_type == 'SOCKET' and s.in_out == 'INPUT']
_m[_gi[1]] = 0.5236  # Angle
ob_beziercircle.location = (0.06857, -1.737, -0.9388)
ob_beziercircle.rotation_euler = (-0.0, 1.571, 0.0)
ob_beziercircle.lineart.crease_threshold = 0.0

# ---- collection membership
col_collection.objects.link(ob_testcourse5)
col_collection.objects.link(ob_beziercircle)

# ---- scene / render settings (as saved in the file)
scene.frame_start = 1; scene.frame_end = 250; scene.frame_set(1)
scene.render.engine = 'BLENDER_EEVEE_NEXT'
scene.cycles.use_denoising = False
scene.cycles.samples = 128
scene.cycles.sampling_pattern = 'TABULATED_SOBOL'
scene.cycles.use_adaptive_sampling = False
scene.cycles.use_light_tree = False
scene.view_settings.view_transform = 'Filmic'
bpy.context.view_layer.update()

# ---- added for rendering (the .blend has no active camera and no usable light): camera, sun
cam_auto = bpy.data.cameras.new('AutoCamera')
cam_auto.lens = 50.0
cam_auto.sensor_width = 36.0
cam_auto.clip_end = 1000.0
ob_auto_camera = bpy.data.objects.new('AutoCamera', cam_auto)
scene.collection.objects.link(ob_auto_camera)
ob_auto_camera.location = (6.04084, -8.96534, 3.83869)
ob_auto_camera.rotation_euler = (1.09748, -7.21219e-08, 0.694738)
scene.camera = ob_auto_camera
light_auto_sun = bpy.data.lights.new('AutoSun', 'SUN')
light_auto_sun.energy = 3.0
light_auto_sun.angle = 0.0523599
ob_auto_sun = bpy.data.objects.new('AutoSun', light_auto_sun)
scene.collection.objects.link(ob_auto_sun)
ob_auto_sun.rotation_euler = (0.872665, 0.174533, 0.523599)
bpy.context.view_layer.update()
